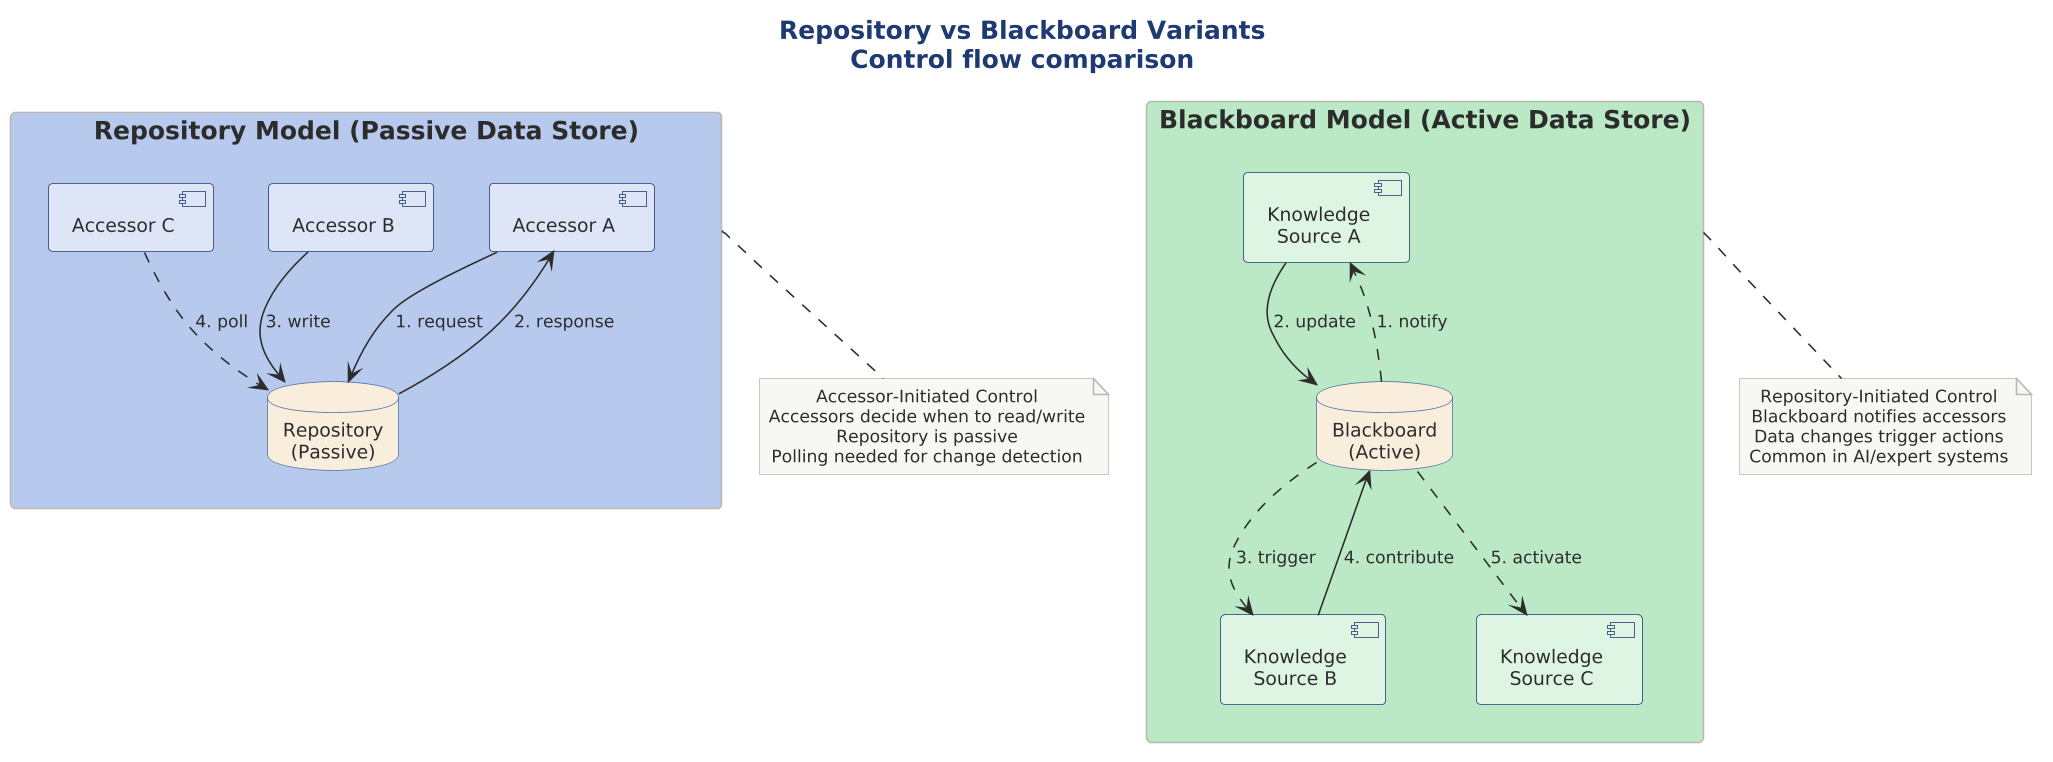

The diagram above was rendered by PlantUML. Its source (embedded in the PNG):
@startuml

scale 1.5625




title Repository vs Blackboard Variants\nControl flow comparison

!include ../../../../../../tooling/styles/plantuml/structural/deployment-diagram-style.iuml

rectangle "Repository Model (Passive Data Store)" as repoModel $deep_primary {
    [Accessor A] as accA1 $fill_primary
    [Accessor B] as accB1 $fill_primary
    [Accessor C] as accC1 $fill_primary
    database "Repository\n(Passive)" as repo1 $fill_caution
    
    accA1 --> repo1 : "1. request"
    repo1 --> accA1 : "2. response"
    accB1 --> repo1 : "3. write"
    accC1 ..> repo1 : "4. poll"
}

rectangle "Blackboard Model (Active Data Store)" as bbModel $deep_ok {
    [Knowledge\nSource A] as ksA $fill_ok
    [Knowledge\nSource B] as ksB $fill_ok
    [Knowledge\nSource C] as ksC $fill_ok
    database "Blackboard\n(Active)" as bb $fill_caution
    
    bb ..> ksA : "1. notify"
    ksA --> bb : "2. update"
    bb ..> ksB : "3. trigger"
    ksB --> bb : "4. contribute"
    bb ..> ksC : "5. activate"
}

note bottom of repoModel
  Accessor-Initiated Control
  Accessors decide when to read/write
  Repository is passive
  Polling needed for change detection
end note

note bottom of bbModel
  Repository-Initiated Control
  Blackboard notifies accessors
  Data changes trigger actions
  Common in AI/expert systems
end note

@enduml